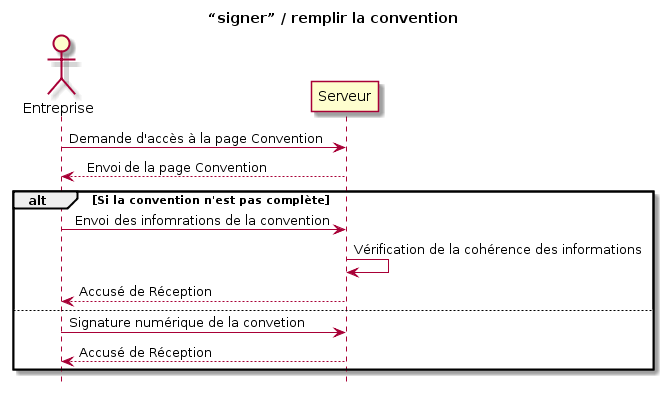

The diagram above was rendered by PlantUML. Its source (embedded in the PNG):
@startuml
title ?signer? / remplir la convention


actor Entreprise




Entreprise  -> Serveur: Demande d'accès à la page Convention
Serveur --> Entreprise : Envois de la page Convention


alt Si la convention n'est pas complète
    Entreprise  -> Serveur: Envois des infomrations de la convention
    Serveur  -> Serveur: Verification de la cohérence des informations
    Serveur --> Entreprise : Accusé de Reception
else
    Entreprise  -> Serveur: Signature numérique de la convetion
    Serveur --> Entreprise : Accusé de Reception
end


hide footbox
@enduml